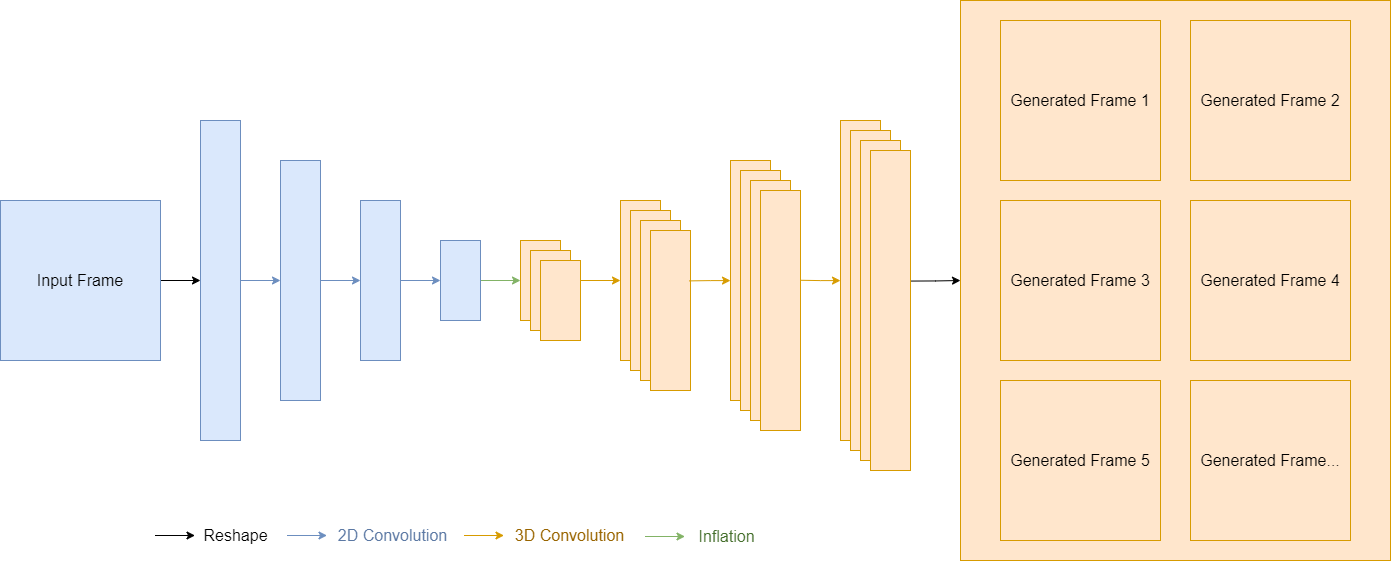

The diagram above was exported from draw.io. Its source (the exported page's mxGraphModel, read from the mxfile embedded in the PNG):
<mxGraphModel dx="1909" dy="1027" grid="1" gridSize="10" guides="1" tooltips="1" connect="1" arrows="1" fold="1" page="1" pageScale="1" pageWidth="850" pageHeight="1100" math="0" shadow="0">
  <root>
    <mxCell id="0" />
    <mxCell id="1" parent="0" />
    <mxCell id="rQ7rVB57vmuzu73gZ5t_-36" style="edgeStyle=orthogonalEdgeStyle;rounded=0;orthogonalLoop=1;jettySize=auto;html=1;startArrow=classic;startFill=1;endArrow=none;endFill=0;fontSize=16;entryX=1.006;entryY=0.408;entryDx=0;entryDy=0;entryPerimeter=0;" edge="1" parent="1" target="rQ7rVB57vmuzu73gZ5t_-19">
      <mxGeometry relative="1" as="geometry">
        <mxPoint x="951.3599999999999" y="320.56" as="targetPoint" />
        <mxPoint x="1000" y="320" as="sourcePoint" />
      </mxGeometry>
    </mxCell>
    <mxCell id="rQ7rVB57vmuzu73gZ5t_-35" value="" style="rounded=0;whiteSpace=wrap;html=1;fontSize=16;fillColor=#ffe6cc;strokeColor=#d79b00;" vertex="1" parent="1">
      <mxGeometry x="1000" y="40" width="430" height="560" as="geometry" />
    </mxCell>
    <mxCell id="rQ7rVB57vmuzu73gZ5t_-27" style="edgeStyle=orthogonalEdgeStyle;rounded=0;orthogonalLoop=1;jettySize=auto;html=1;entryX=0;entryY=0.5;entryDx=0;entryDy=0;fontSize=16;" edge="1" parent="1" source="rQ7rVB57vmuzu73gZ5t_-1" target="rQ7rVB57vmuzu73gZ5t_-20">
      <mxGeometry relative="1" as="geometry" />
    </mxCell>
    <mxCell id="rQ7rVB57vmuzu73gZ5t_-1" value="Input Frame" style="rounded=0;whiteSpace=wrap;html=1;fontSize=16;fillColor=#dae8fc;strokeColor=#6c8ebf;" vertex="1" parent="1">
      <mxGeometry x="40" y="240" width="160" height="160" as="geometry" />
    </mxCell>
    <mxCell id="rQ7rVB57vmuzu73gZ5t_-2" value="" style="rounded=0;whiteSpace=wrap;html=1;fontSize=16;fillColor=#ffe6cc;strokeColor=#d79b00;" vertex="1" parent="1">
      <mxGeometry x="880" y="160" width="40" height="320" as="geometry" />
    </mxCell>
    <mxCell id="rQ7rVB57vmuzu73gZ5t_-29" style="edgeStyle=orthogonalEdgeStyle;rounded=0;orthogonalLoop=1;jettySize=auto;html=1;fontSize=16;fillColor=#dae8fc;strokeColor=#6c8ebf;" edge="1" parent="1" source="rQ7rVB57vmuzu73gZ5t_-3" target="rQ7rVB57vmuzu73gZ5t_-4">
      <mxGeometry relative="1" as="geometry" />
    </mxCell>
    <mxCell id="rQ7rVB57vmuzu73gZ5t_-3" value="" style="rounded=0;whiteSpace=wrap;html=1;fontSize=16;fillColor=#dae8fc;strokeColor=#6c8ebf;" vertex="1" parent="1">
      <mxGeometry x="320" y="200" width="40" height="240" as="geometry" />
    </mxCell>
    <mxCell id="rQ7rVB57vmuzu73gZ5t_-30" style="edgeStyle=orthogonalEdgeStyle;rounded=0;orthogonalLoop=1;jettySize=auto;html=1;entryX=0;entryY=0.5;entryDx=0;entryDy=0;fontSize=16;fillColor=#dae8fc;strokeColor=#6c8ebf;" edge="1" parent="1" source="rQ7rVB57vmuzu73gZ5t_-4" target="rQ7rVB57vmuzu73gZ5t_-5">
      <mxGeometry relative="1" as="geometry" />
    </mxCell>
    <mxCell id="rQ7rVB57vmuzu73gZ5t_-4" value="" style="rounded=0;whiteSpace=wrap;html=1;fontSize=16;fillColor=#dae8fc;strokeColor=#6c8ebf;" vertex="1" parent="1">
      <mxGeometry x="400" y="240" width="40" height="160" as="geometry" />
    </mxCell>
    <mxCell id="rQ7rVB57vmuzu73gZ5t_-31" style="edgeStyle=orthogonalEdgeStyle;rounded=0;orthogonalLoop=1;jettySize=auto;html=1;entryX=0;entryY=0.5;entryDx=0;entryDy=0;fontSize=16;fillColor=#d5e8d4;strokeColor=#82b366;" edge="1" parent="1" source="rQ7rVB57vmuzu73gZ5t_-5" target="rQ7rVB57vmuzu73gZ5t_-6">
      <mxGeometry relative="1" as="geometry" />
    </mxCell>
    <mxCell id="rQ7rVB57vmuzu73gZ5t_-5" value="" style="rounded=0;whiteSpace=wrap;html=1;fontSize=16;fillColor=#dae8fc;strokeColor=#6c8ebf;" vertex="1" parent="1">
      <mxGeometry x="480" y="280" width="40" height="80" as="geometry" />
    </mxCell>
    <mxCell id="rQ7rVB57vmuzu73gZ5t_-6" value="" style="rounded=0;whiteSpace=wrap;html=1;fontSize=16;fillColor=#ffe6cc;strokeColor=#d79b00;" vertex="1" parent="1">
      <mxGeometry x="560" y="280" width="40" height="80" as="geometry" />
    </mxCell>
    <mxCell id="rQ7rVB57vmuzu73gZ5t_-7" value="" style="rounded=0;whiteSpace=wrap;html=1;fontSize=16;fillColor=#ffe6cc;strokeColor=#d79b00;" vertex="1" parent="1">
      <mxGeometry x="570" y="290" width="40" height="80" as="geometry" />
    </mxCell>
    <mxCell id="rQ7rVB57vmuzu73gZ5t_-8" value="" style="rounded=0;whiteSpace=wrap;html=1;fontSize=16;fillColor=#ffe6cc;strokeColor=#d79b00;" vertex="1" parent="1">
      <mxGeometry x="580" y="300" width="40" height="80" as="geometry" />
    </mxCell>
    <mxCell id="rQ7rVB57vmuzu73gZ5t_-32" style="edgeStyle=orthogonalEdgeStyle;rounded=0;orthogonalLoop=1;jettySize=auto;html=1;entryX=1;entryY=0.25;entryDx=0;entryDy=0;startArrow=classic;startFill=1;endArrow=none;endFill=0;fontSize=16;fillColor=#ffe6cc;strokeColor=#d79b00;" edge="1" parent="1" source="rQ7rVB57vmuzu73gZ5t_-9" target="rQ7rVB57vmuzu73gZ5t_-8">
      <mxGeometry relative="1" as="geometry" />
    </mxCell>
    <mxCell id="rQ7rVB57vmuzu73gZ5t_-9" value="" style="rounded=0;whiteSpace=wrap;html=1;fontSize=16;fillColor=#ffe6cc;strokeColor=#d79b00;" vertex="1" parent="1">
      <mxGeometry x="660" y="240" width="40" height="160" as="geometry" />
    </mxCell>
    <mxCell id="rQ7rVB57vmuzu73gZ5t_-10" value="" style="rounded=0;whiteSpace=wrap;html=1;fontSize=16;fillColor=#ffe6cc;strokeColor=#d79b00;" vertex="1" parent="1">
      <mxGeometry x="670" y="250" width="40" height="160" as="geometry" />
    </mxCell>
    <mxCell id="rQ7rVB57vmuzu73gZ5t_-11" value="" style="rounded=0;whiteSpace=wrap;html=1;fontSize=16;fillColor=#ffe6cc;strokeColor=#d79b00;" vertex="1" parent="1">
      <mxGeometry x="680" y="260" width="40" height="160" as="geometry" />
    </mxCell>
    <mxCell id="rQ7rVB57vmuzu73gZ5t_-12" value="" style="rounded=0;whiteSpace=wrap;html=1;fontSize=16;fillColor=#ffe6cc;strokeColor=#d79b00;" vertex="1" parent="1">
      <mxGeometry x="690" y="270" width="40" height="160" as="geometry" />
    </mxCell>
    <mxCell id="rQ7rVB57vmuzu73gZ5t_-13" value="" style="rounded=0;whiteSpace=wrap;html=1;fontSize=16;fillColor=#ffe6cc;strokeColor=#d79b00;" vertex="1" parent="1">
      <mxGeometry x="770" y="200" width="40" height="240" as="geometry" />
    </mxCell>
    <mxCell id="rQ7rVB57vmuzu73gZ5t_-14" value="" style="rounded=0;whiteSpace=wrap;html=1;fontSize=16;fillColor=#ffe6cc;strokeColor=#d79b00;" vertex="1" parent="1">
      <mxGeometry x="780" y="210" width="40" height="240" as="geometry" />
    </mxCell>
    <mxCell id="rQ7rVB57vmuzu73gZ5t_-15" value="" style="rounded=0;whiteSpace=wrap;html=1;fontSize=16;fillColor=#ffe6cc;strokeColor=#d79b00;" vertex="1" parent="1">
      <mxGeometry x="790" y="220" width="40" height="240" as="geometry" />
    </mxCell>
    <mxCell id="rQ7rVB57vmuzu73gZ5t_-16" value="" style="rounded=0;whiteSpace=wrap;html=1;fontSize=16;fillColor=#ffe6cc;strokeColor=#d79b00;" vertex="1" parent="1">
      <mxGeometry x="800" y="230" width="40" height="240" as="geometry" />
    </mxCell>
    <mxCell id="rQ7rVB57vmuzu73gZ5t_-17" value="" style="rounded=0;whiteSpace=wrap;html=1;fontSize=16;fillColor=#ffe6cc;strokeColor=#d79b00;" vertex="1" parent="1">
      <mxGeometry x="890" y="170" width="40" height="320" as="geometry" />
    </mxCell>
    <mxCell id="rQ7rVB57vmuzu73gZ5t_-18" value="" style="rounded=0;whiteSpace=wrap;html=1;fontSize=16;fillColor=#ffe6cc;strokeColor=#d79b00;" vertex="1" parent="1">
      <mxGeometry x="900" y="180" width="40" height="320" as="geometry" />
    </mxCell>
    <mxCell id="rQ7rVB57vmuzu73gZ5t_-19" value="" style="rounded=0;whiteSpace=wrap;html=1;fontSize=16;fillColor=#ffe6cc;strokeColor=#d79b00;" vertex="1" parent="1">
      <mxGeometry x="910" y="190" width="40" height="320" as="geometry" />
    </mxCell>
    <mxCell id="rQ7rVB57vmuzu73gZ5t_-28" style="edgeStyle=orthogonalEdgeStyle;rounded=0;orthogonalLoop=1;jettySize=auto;html=1;entryX=0;entryY=0.5;entryDx=0;entryDy=0;fontSize=16;fillColor=#dae8fc;strokeColor=#6c8ebf;" edge="1" parent="1" source="rQ7rVB57vmuzu73gZ5t_-20" target="rQ7rVB57vmuzu73gZ5t_-3">
      <mxGeometry relative="1" as="geometry" />
    </mxCell>
    <mxCell id="rQ7rVB57vmuzu73gZ5t_-20" value="" style="rounded=0;whiteSpace=wrap;html=1;fontSize=16;fillColor=#dae8fc;strokeColor=#6c8ebf;fontColor=#5c79a4;" vertex="1" parent="1">
      <mxGeometry x="240" y="160" width="40" height="320" as="geometry" />
    </mxCell>
    <mxCell id="rQ7rVB57vmuzu73gZ5t_-21" value="Generated Frame 1" style="rounded=0;whiteSpace=wrap;html=1;fontSize=16;fillColor=#ffe6cc;strokeColor=#d79b00;" vertex="1" parent="1">
      <mxGeometry x="1040" y="60" width="160" height="160" as="geometry" />
    </mxCell>
    <mxCell id="rQ7rVB57vmuzu73gZ5t_-22" value="Generated Frame 3" style="rounded=0;whiteSpace=wrap;html=1;fontSize=16;fillColor=#ffe6cc;strokeColor=#d79b00;" vertex="1" parent="1">
      <mxGeometry x="1040" y="240" width="160" height="160" as="geometry" />
    </mxCell>
    <mxCell id="rQ7rVB57vmuzu73gZ5t_-23" value="Generated Frame 5" style="rounded=0;whiteSpace=wrap;html=1;fontSize=16;fillColor=#ffe6cc;strokeColor=#d79b00;" vertex="1" parent="1">
      <mxGeometry x="1040" y="420" width="160" height="160" as="geometry" />
    </mxCell>
    <mxCell id="rQ7rVB57vmuzu73gZ5t_-24" value="Generated Frame 2" style="rounded=0;whiteSpace=wrap;html=1;fontSize=16;fillColor=#ffe6cc;strokeColor=#d79b00;" vertex="1" parent="1">
      <mxGeometry x="1230" y="60" width="160" height="160" as="geometry" />
    </mxCell>
    <mxCell id="rQ7rVB57vmuzu73gZ5t_-25" value="Generated Frame 4" style="rounded=0;whiteSpace=wrap;html=1;fontSize=16;fillColor=#ffe6cc;strokeColor=#d79b00;" vertex="1" parent="1">
      <mxGeometry x="1230" y="240" width="160" height="160" as="geometry" />
    </mxCell>
    <mxCell id="rQ7rVB57vmuzu73gZ5t_-26" value="Generated Frame..." style="rounded=0;whiteSpace=wrap;html=1;fontSize=16;fillColor=#ffe6cc;strokeColor=#d79b00;" vertex="1" parent="1">
      <mxGeometry x="1230" y="420" width="160" height="160" as="geometry" />
    </mxCell>
    <mxCell id="rQ7rVB57vmuzu73gZ5t_-33" style="edgeStyle=orthogonalEdgeStyle;rounded=0;orthogonalLoop=1;jettySize=auto;html=1;entryX=0.964;entryY=0.315;entryDx=0;entryDy=0;entryPerimeter=0;startArrow=classic;startFill=1;endArrow=none;endFill=0;fontSize=16;fillColor=#ffe6cc;strokeColor=#d79b00;" edge="1" parent="1" source="rQ7rVB57vmuzu73gZ5t_-13" target="rQ7rVB57vmuzu73gZ5t_-12">
      <mxGeometry relative="1" as="geometry" />
    </mxCell>
    <mxCell id="rQ7rVB57vmuzu73gZ5t_-34" style="edgeStyle=orthogonalEdgeStyle;rounded=0;orthogonalLoop=1;jettySize=auto;html=1;entryX=0.998;entryY=0.374;entryDx=0;entryDy=0;entryPerimeter=0;startArrow=classic;startFill=1;endArrow=none;endFill=0;fontSize=16;fillColor=#ffe6cc;strokeColor=#d79b00;" edge="1" parent="1" source="rQ7rVB57vmuzu73gZ5t_-2" target="rQ7rVB57vmuzu73gZ5t_-16">
      <mxGeometry relative="1" as="geometry" />
    </mxCell>
    <mxCell id="rQ7rVB57vmuzu73gZ5t_-39" value="" style="endArrow=classic;html=1;rounded=0;fillColor=#dae8fc;strokeColor=#6c8ebf;fontSize=16;" edge="1" parent="1">
      <mxGeometry width="50" height="50" relative="1" as="geometry">
        <mxPoint x="326.5" y="575" as="sourcePoint" />
        <mxPoint x="366.5" y="575" as="targetPoint" />
      </mxGeometry>
    </mxCell>
    <mxCell id="rQ7rVB57vmuzu73gZ5t_-40" value="&lt;font style=&quot;font-size: 16px;&quot; color=&quot;#5c79a4&quot;&gt;2D Convolution&lt;/font&gt;" style="text;html=1;align=center;verticalAlign=middle;resizable=0;points=[];autosize=1;strokeColor=none;fillColor=none;fontSize=16;" vertex="1" parent="1">
      <mxGeometry x="366.5" y="560" width="130" height="30" as="geometry" />
    </mxCell>
    <mxCell id="rQ7rVB57vmuzu73gZ5t_-41" value="" style="endArrow=classic;html=1;rounded=0;fillColor=#ffe6cc;strokeColor=#d79b00;fontSize=16;" edge="1" parent="1">
      <mxGeometry width="50" height="50" relative="1" as="geometry">
        <mxPoint x="503.5" y="575" as="sourcePoint" />
        <mxPoint x="543.5" y="575" as="targetPoint" />
      </mxGeometry>
    </mxCell>
    <mxCell id="rQ7rVB57vmuzu73gZ5t_-42" value="&lt;font style=&quot;font-size: 16px;&quot; color=&quot;#996500&quot;&gt;3D Convolution&lt;/font&gt;" style="text;html=1;align=center;verticalAlign=middle;resizable=0;points=[];autosize=1;strokeColor=none;fillColor=none;fontSize=16;" vertex="1" parent="1">
      <mxGeometry x="543.5" y="560" width="130" height="30" as="geometry" />
    </mxCell>
    <mxCell id="rQ7rVB57vmuzu73gZ5t_-43" value="" style="endArrow=classic;html=1;rounded=0;fillColor=#d5e8d4;strokeColor=#82b366;fontSize=16;" edge="1" parent="1">
      <mxGeometry width="50" height="50" relative="1" as="geometry">
        <mxPoint x="684.5" y="576" as="sourcePoint" />
        <mxPoint x="724.5" y="576" as="targetPoint" />
      </mxGeometry>
    </mxCell>
    <mxCell id="rQ7rVB57vmuzu73gZ5t_-44" value="&lt;font style=&quot;font-size: 16px;&quot; color=&quot;#456f2c&quot;&gt;Inflation&lt;/font&gt;" style="text;html=1;align=center;verticalAlign=middle;resizable=0;points=[];autosize=1;strokeColor=none;fillColor=none;fontSize=16;" vertex="1" parent="1">
      <mxGeometry x="725.5" y="561" width="80" height="30" as="geometry" />
    </mxCell>
    <mxCell id="rQ7rVB57vmuzu73gZ5t_-47" value="" style="endArrow=classic;html=1;rounded=0;fontSize=16;" edge="1" parent="1">
      <mxGeometry width="50" height="50" relative="1" as="geometry">
        <mxPoint x="194.5" y="575" as="sourcePoint" />
        <mxPoint x="234.5" y="575" as="targetPoint" />
      </mxGeometry>
    </mxCell>
    <mxCell id="rQ7rVB57vmuzu73gZ5t_-48" value="Reshape" style="text;html=1;align=center;verticalAlign=middle;resizable=0;points=[];autosize=1;strokeColor=none;fillColor=none;fontSize=16;" vertex="1" parent="1">
      <mxGeometry x="229.5" y="560" width="90" height="30" as="geometry" />
    </mxCell>
  </root>
</mxGraphModel>